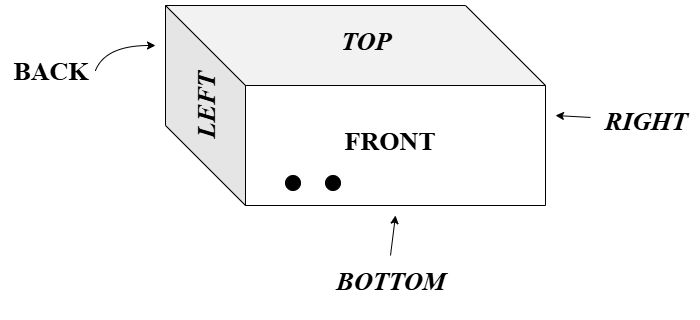

The diagram above was exported from draw.io. Its source (the exported page's mxGraphModel, read from the mxfile embedded in the PNG):
<mxGraphModel dx="1426" dy="743" grid="1" gridSize="10" guides="1" tooltips="1" connect="1" arrows="1" fold="1" page="1" pageScale="1" pageWidth="827" pageHeight="1169" math="0" shadow="0">
  <root>
    <mxCell id="0" />
    <mxCell id="1" parent="0" />
    <mxCell id="kG7EdTrCwQahBsFzXGWb-41" value="" style="group" vertex="1" connectable="0" parent="1">
      <mxGeometry x="25" y="655" width="700" height="320" as="geometry" />
    </mxCell>
    <mxCell id="kG7EdTrCwQahBsFzXGWb-25" value="" style="shape=cube;whiteSpace=wrap;html=1;boundedLbl=1;backgroundOutline=1;darkOpacity=0.05;darkOpacity2=0.1;size=80;labelPosition=left;verticalLabelPosition=top;align=right;verticalAlign=bottom;" vertex="1" parent="kG7EdTrCwQahBsFzXGWb-41">
      <mxGeometry x="165" y="5" width="380" height="200" as="geometry" />
    </mxCell>
    <mxCell id="kG7EdTrCwQahBsFzXGWb-26" value="&lt;h1&gt;&lt;font face=&quot;Times New Roman&quot;&gt;&lt;i&gt;TOP&lt;/i&gt;&lt;/font&gt;&lt;/h1&gt;" style="text;html=1;align=center;verticalAlign=middle;resizable=0;points=[];autosize=1;strokeColor=none;fillColor=none;fontSize=13;" vertex="1" parent="kG7EdTrCwQahBsFzXGWb-41">
      <mxGeometry x="330" width="70" height="80" as="geometry" />
    </mxCell>
    <mxCell id="kG7EdTrCwQahBsFzXGWb-27" value="&lt;h1&gt;&lt;font face=&quot;Times New Roman&quot;&gt;FRONT&lt;/font&gt;&lt;/h1&gt;" style="text;html=1;align=center;verticalAlign=middle;resizable=0;points=[];autosize=1;strokeColor=none;fillColor=none;direction=north;fontSize=13;" vertex="1" parent="kG7EdTrCwQahBsFzXGWb-41">
      <mxGeometry x="334" y="100" width="110" height="80" as="geometry" />
    </mxCell>
    <mxCell id="kG7EdTrCwQahBsFzXGWb-28" value="&lt;h1&gt;&lt;font face=&quot;Times New Roman&quot;&gt;&lt;i&gt;LEFT&lt;/i&gt;&lt;/font&gt;&lt;/h1&gt;" style="text;html=1;align=center;verticalAlign=middle;resizable=0;points=[];autosize=1;strokeColor=none;fillColor=none;rotation=-90;fontSize=13;" vertex="1" parent="kG7EdTrCwQahBsFzXGWb-41">
      <mxGeometry x="160" y="65" width="90" height="80" as="geometry" />
    </mxCell>
    <mxCell id="kG7EdTrCwQahBsFzXGWb-29" value="&lt;h1&gt;&lt;font face=&quot;Times New Roman&quot;&gt;BACK&lt;/font&gt;&lt;/h1&gt;" style="text;html=1;align=center;verticalAlign=middle;resizable=0;points=[];autosize=1;strokeColor=none;fillColor=none;direction=north;fontSize=13;" vertex="1" parent="kG7EdTrCwQahBsFzXGWb-41">
      <mxGeometry y="30" width="100" height="80" as="geometry" />
    </mxCell>
    <mxCell id="kG7EdTrCwQahBsFzXGWb-30" value="&lt;h1&gt;&lt;font face=&quot;Times New Roman&quot;&gt;&lt;i&gt;RIGHT&lt;/i&gt;&lt;/font&gt;&lt;/h1&gt;" style="text;html=1;align=center;verticalAlign=middle;resizable=0;points=[];autosize=1;strokeColor=none;fillColor=none;rotation=0;fontSize=13;" vertex="1" parent="kG7EdTrCwQahBsFzXGWb-41">
      <mxGeometry x="590" y="80" width="110" height="80" as="geometry" />
    </mxCell>
    <mxCell id="kG7EdTrCwQahBsFzXGWb-31" value="&lt;h1&gt;&lt;font face=&quot;Times New Roman&quot;&gt;&lt;i&gt;BOTTOM&lt;/i&gt;&lt;/font&gt;&lt;/h1&gt;" style="text;html=1;align=center;verticalAlign=middle;resizable=0;points=[];autosize=1;strokeColor=none;fillColor=none;fontSize=13;" vertex="1" parent="kG7EdTrCwQahBsFzXGWb-41">
      <mxGeometry x="325" y="240" width="130" height="80" as="geometry" />
    </mxCell>
    <mxCell id="kG7EdTrCwQahBsFzXGWb-32" value="" style="endArrow=classic;html=1;rounded=0;" edge="1" parent="kG7EdTrCwQahBsFzXGWb-41" source="kG7EdTrCwQahBsFzXGWb-30">
      <mxGeometry width="50" height="50" relative="1" as="geometry">
        <mxPoint x="595" y="95" as="sourcePoint" />
        <mxPoint x="555" y="115" as="targetPoint" />
      </mxGeometry>
    </mxCell>
    <mxCell id="kG7EdTrCwQahBsFzXGWb-33" value="" style="endArrow=classic;html=1;rounded=0;" edge="1" parent="kG7EdTrCwQahBsFzXGWb-41">
      <mxGeometry width="50" height="50" relative="1" as="geometry">
        <mxPoint x="390" y="255" as="sourcePoint" />
        <mxPoint x="395" y="215" as="targetPoint" />
      </mxGeometry>
    </mxCell>
    <mxCell id="kG7EdTrCwQahBsFzXGWb-35" value="" style="curved=1;endArrow=classic;html=1;rounded=0;exitX=0.5;exitY=1;exitDx=0;exitDy=0;exitPerimeter=0;" edge="1" parent="kG7EdTrCwQahBsFzXGWb-41">
      <mxGeometry width="50" height="50" relative="1" as="geometry">
        <mxPoint x="95" y="70" as="sourcePoint" />
        <mxPoint x="155" y="45" as="targetPoint" />
        <Array as="points">
          <mxPoint x="105" y="45" />
        </Array>
      </mxGeometry>
    </mxCell>
    <mxCell id="kG7EdTrCwQahBsFzXGWb-36" value="" style="ellipse;whiteSpace=wrap;html=1;aspect=fixed;fillStyle=solid;fillColor=#000000;fontSize=11;" vertex="1" parent="kG7EdTrCwQahBsFzXGWb-41">
      <mxGeometry x="285" y="175" width="15" height="15" as="geometry" />
    </mxCell>
    <mxCell id="kG7EdTrCwQahBsFzXGWb-37" value="" style="ellipse;whiteSpace=wrap;html=1;aspect=fixed;fillStyle=solid;fillColor=#000000;" vertex="1" parent="kG7EdTrCwQahBsFzXGWb-41">
      <mxGeometry x="325" y="175" width="15" height="15" as="geometry" />
    </mxCell>
  </root>
</mxGraphModel>